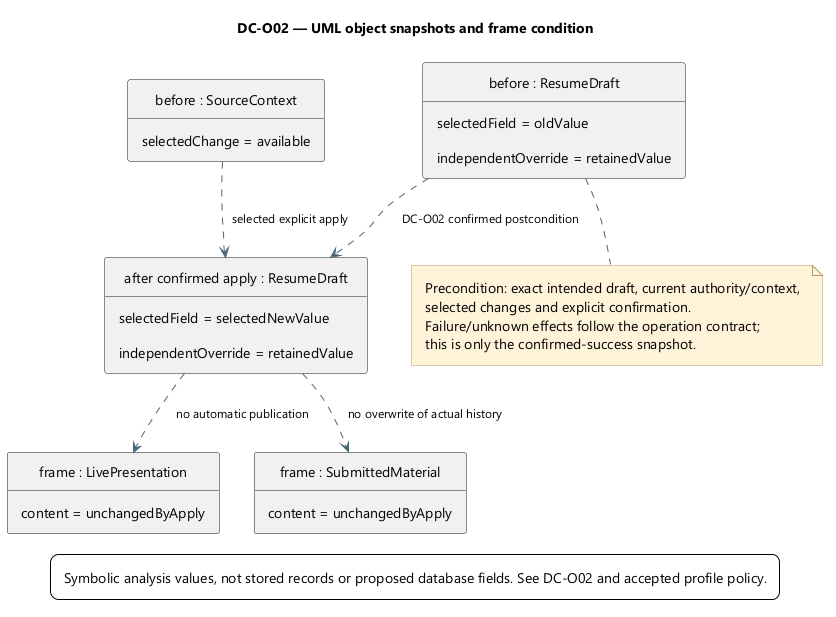

The diagram above was rendered by PlantUML. Its source (embedded in the PNG):
@startuml
' OWNER-MVP-2026-11-04 review: MVP core / cross-cutting. Core presentation/application/files or shared authority/recovery invariant remains applicable.
skinparam backgroundColor white
skinparam defaultFontName Segoe UI
skinparam defaultFontSize 14
skinparam shadowing false
skinparam ArrowColor #486777
skinparam ArrowFontSize 12
skinparam rectangleBackgroundColor #EEF5FA
skinparam rectangleBorderColor #486777
skinparam packageBackgroundColor #F7FAFC
skinparam packageBorderColor #486777
skinparam componentBackgroundColor #EEF5FA
skinparam noteBackgroundColor #FFF3DA
skinparam noteBorderColor #B59865
skinparam nodesep 35
skinparam ranksep 45
skinparam padding 8
title DC-O02 — UML object snapshots and frame condition
top to bottom direction
object "before : SourceContext" as source {
  selectedChange = available
}
object "before : ResumeDraft" as before {
 selectedField = oldValue
 independentOverride = retainedValue
}
object "after confirmed apply : ResumeDraft" as after {
 selectedField = selectedNewValue
 independentOverride = retainedValue
}
object "frame : LivePresentation" as live {
  content = unchangedByApply
}
object "frame : SubmittedMaterial" as sent {
  content = unchangedByApply
}
source ..> after : selected explicit apply
before ..> after : DC-O02 confirmed postcondition
after ..> live : no automatic publication
after ..> sent : no overwrite of actual history
note bottom of before
Precondition: exact intended draft, current authority/context,
selected changes and explicit confirmation.
Failure/unknown effects follow the operation contract;
this is only the confirmed-success snapshot.
end note

legend bottom
Symbolic analysis values, not stored records or proposed database fields. See DC-O02 and accepted profile policy.
endlegend
@enduml